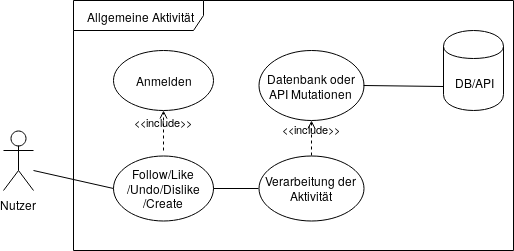

The diagram above was exported from draw.io. Its source (the exported page's mxGraphModel, read from the mxfile embedded in the PNG):
<mxGraphModel dx="1154" dy="726" grid="1" gridSize="10" guides="1" tooltips="1" connect="1" arrows="1" fold="1" page="1" pageScale="1" pageWidth="827" pageHeight="1169" math="0" shadow="0">
  <root>
    <mxCell id="0" />
    <mxCell id="1" parent="0" />
    <mxCell id="kMnn1RmO89-6PiNpdDY2-2" value="Allgemeine Aktivität" style="shape=umlFrame;whiteSpace=wrap;html=1;width=130;height=30;" vertex="1" parent="1">
      <mxGeometry x="170" y="130" width="440" height="250" as="geometry" />
    </mxCell>
    <mxCell id="kMnn1RmO89-6PiNpdDY2-17" value="Nutzer" style="shape=umlActor;html=1;verticalLabelPosition=bottom;verticalAlign=top;align=center;" vertex="1" parent="1">
      <mxGeometry x="100" y="260" width="30" height="60" as="geometry" />
    </mxCell>
    <mxCell id="kMnn1RmO89-6PiNpdDY2-19" value="Follow/Like/Undo/Dislike/Create" style="ellipse;whiteSpace=wrap;html=1;" vertex="1" parent="1">
      <mxGeometry x="210" y="285" width="100" height="65" as="geometry" />
    </mxCell>
    <mxCell id="kMnn1RmO89-6PiNpdDY2-20" value="Anmelden" style="ellipse;whiteSpace=wrap;html=1;" vertex="1" parent="1">
      <mxGeometry x="210" y="180" width="100" height="60" as="geometry" />
    </mxCell>
    <mxCell id="kMnn1RmO89-6PiNpdDY2-22" value="&amp;lt;&amp;lt;include&amp;gt;&amp;gt;" style="edgeStyle=none;html=1;endArrow=open;verticalAlign=bottom;dashed=1;labelBackgroundColor=none;entryX=0.5;entryY=1;entryDx=0;entryDy=0;" edge="1" parent="1" target="kMnn1RmO89-6PiNpdDY2-20">
      <mxGeometry width="160" relative="1" as="geometry">
        <mxPoint x="260" y="280" as="sourcePoint" />
        <mxPoint x="420" y="270" as="targetPoint" />
      </mxGeometry>
    </mxCell>
    <mxCell id="kMnn1RmO89-6PiNpdDY2-23" value="" style="edgeStyle=none;html=1;endArrow=none;verticalAlign=bottom;entryX=0;entryY=0.5;entryDx=0;entryDy=0;" edge="1" parent="1" target="kMnn1RmO89-6PiNpdDY2-19">
      <mxGeometry width="160" relative="1" as="geometry">
        <mxPoint x="130" y="300" as="sourcePoint" />
        <mxPoint x="230" y="510" as="targetPoint" />
      </mxGeometry>
    </mxCell>
    <mxCell id="kMnn1RmO89-6PiNpdDY2-24" value="Verarbeitung der Aktivität" style="ellipse;whiteSpace=wrap;html=1;" vertex="1" parent="1">
      <mxGeometry x="355" y="285" width="105" height="65" as="geometry" />
    </mxCell>
    <mxCell id="kMnn1RmO89-6PiNpdDY2-25" value="" style="edgeStyle=none;html=1;endArrow=none;verticalAlign=bottom;exitX=1;exitY=0.5;exitDx=0;exitDy=0;entryX=0;entryY=0.5;entryDx=0;entryDy=0;" edge="1" parent="1" source="kMnn1RmO89-6PiNpdDY2-19" target="kMnn1RmO89-6PiNpdDY2-24">
      <mxGeometry width="160" relative="1" as="geometry">
        <mxPoint x="310" y="370" as="sourcePoint" />
        <mxPoint x="470" y="370" as="targetPoint" />
      </mxGeometry>
    </mxCell>
    <mxCell id="kMnn1RmO89-6PiNpdDY2-26" value="DB/API" style="shape=cylinder;whiteSpace=wrap;html=1;boundedLbl=1;backgroundOutline=1;" vertex="1" parent="1">
      <mxGeometry x="540" y="160" width="60" height="80" as="geometry" />
    </mxCell>
    <mxCell id="kMnn1RmO89-6PiNpdDY2-27" value="Datenbank oder API Mutationen" style="ellipse;whiteSpace=wrap;html=1;" vertex="1" parent="1">
      <mxGeometry x="355" y="180" width="105" height="70" as="geometry" />
    </mxCell>
    <mxCell id="kMnn1RmO89-6PiNpdDY2-28" value="&amp;lt;&amp;lt;include&amp;gt;&amp;gt;" style="edgeStyle=none;html=1;endArrow=open;verticalAlign=bottom;dashed=1;labelBackgroundColor=none;exitX=0.5;exitY=0;exitDx=0;exitDy=0;entryX=0.5;entryY=1;entryDx=0;entryDy=0;" edge="1" parent="1" source="kMnn1RmO89-6PiNpdDY2-24" target="kMnn1RmO89-6PiNpdDY2-27">
      <mxGeometry width="160" relative="1" as="geometry">
        <mxPoint x="405" y="267" as="sourcePoint" />
        <mxPoint x="565" y="267" as="targetPoint" />
      </mxGeometry>
    </mxCell>
    <mxCell id="kMnn1RmO89-6PiNpdDY2-29" value="" style="edgeStyle=none;html=1;endArrow=none;verticalAlign=bottom;exitX=1;exitY=0.5;exitDx=0;exitDy=0;entryX=0;entryY=0.7;entryDx=0;entryDy=0;" edge="1" parent="1" source="kMnn1RmO89-6PiNpdDY2-27" target="kMnn1RmO89-6PiNpdDY2-26">
      <mxGeometry width="160" relative="1" as="geometry">
        <mxPoint x="490" y="260" as="sourcePoint" />
        <mxPoint x="650" y="260" as="targetPoint" />
      </mxGeometry>
    </mxCell>
  </root>
</mxGraphModel>